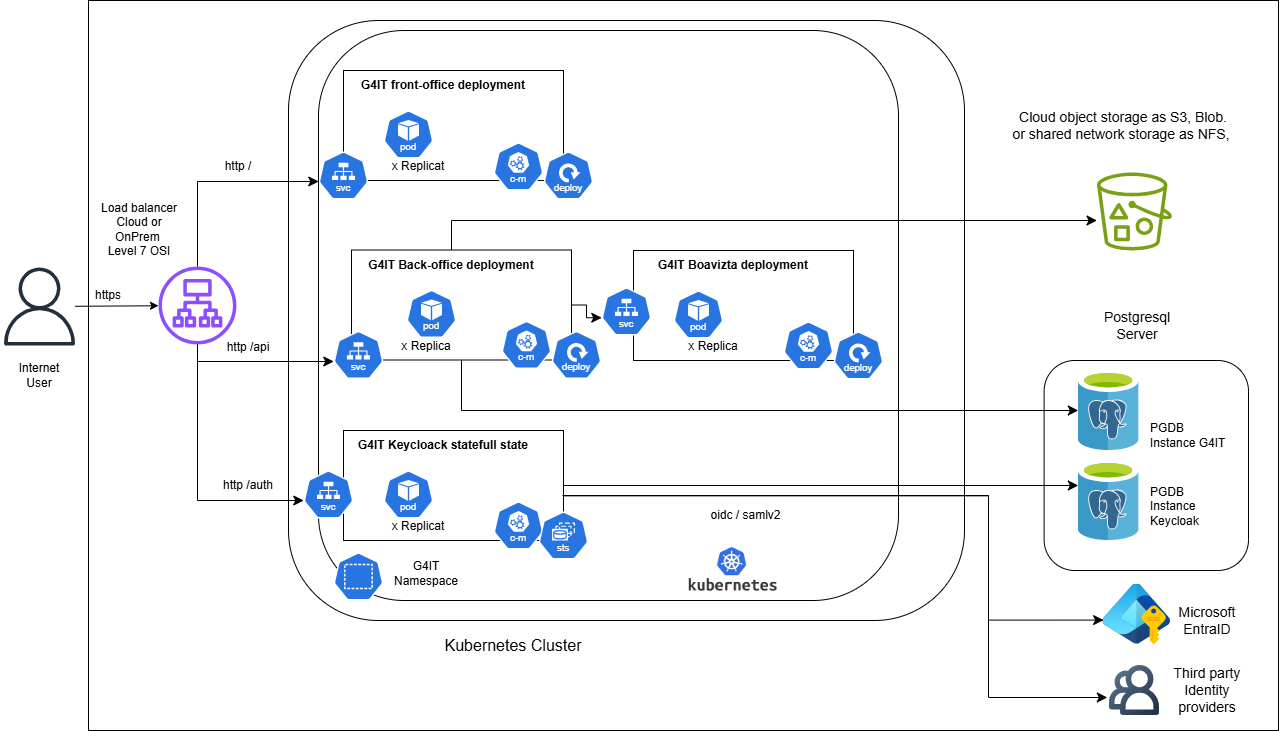

The diagram above was exported from draw.io. Its source (the exported page's mxGraphModel, read from the mxfile embedded in the PNG):
<mxGraphModel dx="2261" dy="833" grid="1" gridSize="10" guides="1" tooltips="1" connect="1" arrows="1" fold="1" page="1" pageScale="1" pageWidth="827" pageHeight="1169" math="0" shadow="0">
  <root>
    <mxCell id="0" />
    <mxCell id="1" parent="0" />
    <mxCell id="Q9UF3QvVFfd2fX2CLm1--1" value="" style="rounded=0;whiteSpace=wrap;html=1;" parent="1" vertex="1">
      <mxGeometry x="80" y="110" width="1190" height="730" as="geometry" />
    </mxCell>
    <mxCell id="Q9UF3QvVFfd2fX2CLm1--2" value="" style="sketch=0;outlineConnect=0;fontColor=#232F3E;gradientColor=none;fillColor=#8C4FFF;strokeColor=none;dashed=0;verticalLabelPosition=bottom;verticalAlign=top;align=center;html=1;fontSize=12;fontStyle=0;aspect=fixed;pointerEvents=1;shape=mxgraph.aws4.application_load_balancer;" parent="1" vertex="1">
      <mxGeometry x="150" y="376" width="78" height="78" as="geometry" />
    </mxCell>
    <mxCell id="Q9UF3QvVFfd2fX2CLm1--3" value="Load balancer&lt;div&gt;Cloud or OnPrem&amp;nbsp;&lt;div&gt;Level 7 OSI&lt;/div&gt;&lt;/div&gt;" style="text;html=1;align=center;verticalAlign=middle;whiteSpace=wrap;rounded=0;" parent="1" vertex="1">
      <mxGeometry x="90" y="309" width="82" height="60" as="geometry" />
    </mxCell>
    <mxCell id="Q9UF3QvVFfd2fX2CLm1--4" value="" style="rounded=1;whiteSpace=wrap;html=1;" parent="1" vertex="1">
      <mxGeometry x="280" y="130" width="676" height="600" as="geometry" />
    </mxCell>
    <mxCell id="Q9UF3QvVFfd2fX2CLm1--6" value="Kubernetes Cluster" style="text;html=1;align=center;verticalAlign=middle;whiteSpace=wrap;rounded=0;fontSize=16;" parent="1" vertex="1">
      <mxGeometry x="360" y="735" width="290" height="40" as="geometry" />
    </mxCell>
    <mxCell id="Q9UF3QvVFfd2fX2CLm1--8" value="" style="rounded=1;whiteSpace=wrap;html=1;" parent="1" vertex="1">
      <mxGeometry x="310" y="140" width="580" height="570" as="geometry" />
    </mxCell>
    <mxCell id="Q9UF3QvVFfd2fX2CLm1--19" value="" style="rounded=0;whiteSpace=wrap;html=1;" parent="1" vertex="1">
      <mxGeometry x="343" y="359.5" width="220" height="110" as="geometry" />
    </mxCell>
    <mxCell id="Q9UF3QvVFfd2fX2CLm1--13" value="" style="aspect=fixed;sketch=0;html=1;dashed=0;whitespace=wrap;verticalLabelPosition=bottom;verticalAlign=top;fillColor=#2875E2;strokeColor=#ffffff;points=[[0.005,0.63,0],[0.1,0.2,0],[0.9,0.2,0],[0.5,0,0],[0.995,0.63,0],[0.72,0.99,0],[0.5,1,0],[0.28,0.99,0]];shape=mxgraph.kubernetes.icon2;kubernetesLabel=1;prIcon=deploy" parent="1" vertex="1">
      <mxGeometry x="543" y="440.5" width="50" height="48" as="geometry" />
    </mxCell>
    <mxCell id="Q9UF3QvVFfd2fX2CLm1--20" value="G4IT Back-office deployment" style="text;html=1;align=center;verticalAlign=middle;whiteSpace=wrap;rounded=0;fontStyle=1" parent="1" vertex="1">
      <mxGeometry x="353" y="359.5" width="180" height="30" as="geometry" />
    </mxCell>
    <mxCell id="Q9UF3QvVFfd2fX2CLm1--16" value="" style="aspect=fixed;sketch=0;html=1;dashed=0;whitespace=wrap;verticalLabelPosition=bottom;verticalAlign=top;fillColor=#2875E2;strokeColor=#ffffff;points=[[0.005,0.63,0],[0.1,0.2,0],[0.9,0.2,0],[0.5,0,0],[0.995,0.63,0],[0.72,0.99,0],[0.5,1,0],[0.28,0.99,0]];shape=mxgraph.kubernetes.icon2;kubernetesLabel=1;prIcon=c_m" parent="1" vertex="1">
      <mxGeometry x="493" y="430.5" width="50" height="48" as="geometry" />
    </mxCell>
    <mxCell id="Q9UF3QvVFfd2fX2CLm1--15" value="" style="aspect=fixed;sketch=0;html=1;dashed=0;whitespace=wrap;verticalLabelPosition=bottom;verticalAlign=top;fillColor=#2875E2;strokeColor=#ffffff;points=[[0.005,0.63,0],[0.1,0.2,0],[0.9,0.2,0],[0.5,0,0],[0.995,0.63,0],[0.72,0.99,0],[0.5,1,0],[0.28,0.99,0]];shape=mxgraph.kubernetes.icon2;kubernetesLabel=1;prIcon=svc" parent="1" vertex="1">
      <mxGeometry x="325" y="440.5" width="50" height="48" as="geometry" />
    </mxCell>
    <mxCell id="Q9UF3QvVFfd2fX2CLm1--14" value="" style="aspect=fixed;sketch=0;html=1;dashed=0;whitespace=wrap;verticalLabelPosition=bottom;verticalAlign=top;fillColor=#2875E2;strokeColor=#ffffff;points=[[0.005,0.63,0],[0.1,0.2,0],[0.9,0.2,0],[0.5,0,0],[0.995,0.63,0],[0.72,0.99,0],[0.5,1,0],[0.28,0.99,0]];shape=mxgraph.kubernetes.icon2;kubernetesLabel=1;prIcon=pod" parent="1" vertex="1">
      <mxGeometry x="398" y="399.5" width="50" height="48" as="geometry" />
    </mxCell>
    <mxCell id="Q9UF3QvVFfd2fX2CLm1--22" value="" style="rounded=0;whiteSpace=wrap;html=1;" parent="1" vertex="1">
      <mxGeometry x="625" y="360" width="220" height="110" as="geometry" />
    </mxCell>
    <mxCell id="Q9UF3QvVFfd2fX2CLm1--23" value="" style="aspect=fixed;sketch=0;html=1;dashed=0;whitespace=wrap;verticalLabelPosition=bottom;verticalAlign=top;fillColor=#2875E2;strokeColor=#ffffff;points=[[0.005,0.63,0],[0.1,0.2,0],[0.9,0.2,0],[0.5,0,0],[0.995,0.63,0],[0.72,0.99,0],[0.5,1,0],[0.28,0.99,0]];shape=mxgraph.kubernetes.icon2;kubernetesLabel=1;prIcon=deploy" parent="1" vertex="1">
      <mxGeometry x="825" y="441" width="50" height="48" as="geometry" />
    </mxCell>
    <mxCell id="Q9UF3QvVFfd2fX2CLm1--24" value="G4IT Boavizta deployment" style="text;html=1;align=center;verticalAlign=middle;whiteSpace=wrap;rounded=0;fontStyle=1" parent="1" vertex="1">
      <mxGeometry x="635" y="360" width="180" height="30" as="geometry" />
    </mxCell>
    <mxCell id="Q9UF3QvVFfd2fX2CLm1--25" value="" style="aspect=fixed;sketch=0;html=1;dashed=0;whitespace=wrap;verticalLabelPosition=bottom;verticalAlign=top;fillColor=#2875E2;strokeColor=#ffffff;points=[[0.005,0.63,0],[0.1,0.2,0],[0.9,0.2,0],[0.5,0,0],[0.995,0.63,0],[0.72,0.99,0],[0.5,1,0],[0.28,0.99,0]];shape=mxgraph.kubernetes.icon2;kubernetesLabel=1;prIcon=c_m" parent="1" vertex="1">
      <mxGeometry x="775" y="431" width="50" height="48" as="geometry" />
    </mxCell>
    <mxCell id="Q9UF3QvVFfd2fX2CLm1--26" value="" style="aspect=fixed;sketch=0;html=1;dashed=0;whitespace=wrap;verticalLabelPosition=bottom;verticalAlign=top;fillColor=#2875E2;strokeColor=#ffffff;points=[[0.005,0.63,0],[0.1,0.2,0],[0.9,0.2,0],[0.5,0,0],[0.995,0.63,0],[0.72,0.99,0],[0.5,1,0],[0.28,0.99,0]];shape=mxgraph.kubernetes.icon2;kubernetesLabel=1;prIcon=svc" parent="1" vertex="1">
      <mxGeometry x="593" y="397" width="50" height="48" as="geometry" />
    </mxCell>
    <mxCell id="Q9UF3QvVFfd2fX2CLm1--27" value="" style="aspect=fixed;sketch=0;html=1;dashed=0;whitespace=wrap;verticalLabelPosition=bottom;verticalAlign=top;fillColor=#2875E2;strokeColor=#ffffff;points=[[0.005,0.63,0],[0.1,0.2,0],[0.9,0.2,0],[0.5,0,0],[0.995,0.63,0],[0.72,0.99,0],[0.5,1,0],[0.28,0.99,0]];shape=mxgraph.kubernetes.icon2;kubernetesLabel=1;prIcon=pod" parent="1" vertex="1">
      <mxGeometry x="665" y="400" width="50" height="48" as="geometry" />
    </mxCell>
    <mxCell id="Q9UF3QvVFfd2fX2CLm1--28" value="x Replica" style="text;html=1;align=center;verticalAlign=middle;whiteSpace=wrap;rounded=0;" parent="1" vertex="1">
      <mxGeometry x="675" y="441" width="60" height="30" as="geometry" />
    </mxCell>
    <mxCell id="Q9UF3QvVFfd2fX2CLm1--29" value="x Replica" style="text;html=1;align=center;verticalAlign=middle;whiteSpace=wrap;rounded=0;" parent="1" vertex="1">
      <mxGeometry x="388" y="440.5" width="60" height="30" as="geometry" />
    </mxCell>
    <mxCell id="Q9UF3QvVFfd2fX2CLm1--30" value="" style="rounded=0;whiteSpace=wrap;html=1;" parent="1" vertex="1">
      <mxGeometry x="335" y="180" width="220" height="110" as="geometry" />
    </mxCell>
    <mxCell id="Q9UF3QvVFfd2fX2CLm1--31" value="" style="aspect=fixed;sketch=0;html=1;dashed=0;whitespace=wrap;verticalLabelPosition=bottom;verticalAlign=top;fillColor=#2875E2;strokeColor=#ffffff;points=[[0.005,0.63,0],[0.1,0.2,0],[0.9,0.2,0],[0.5,0,0],[0.995,0.63,0],[0.72,0.99,0],[0.5,1,0],[0.28,0.99,0]];shape=mxgraph.kubernetes.icon2;kubernetesLabel=1;prIcon=deploy" parent="1" vertex="1">
      <mxGeometry x="535" y="261" width="50" height="48" as="geometry" />
    </mxCell>
    <mxCell id="Q9UF3QvVFfd2fX2CLm1--32" value="G4IT front-office deployment" style="text;html=1;align=center;verticalAlign=middle;whiteSpace=wrap;rounded=0;fontStyle=1" parent="1" vertex="1">
      <mxGeometry x="345" y="180" width="180" height="30" as="geometry" />
    </mxCell>
    <mxCell id="Q9UF3QvVFfd2fX2CLm1--33" value="" style="aspect=fixed;sketch=0;html=1;dashed=0;whitespace=wrap;verticalLabelPosition=bottom;verticalAlign=top;fillColor=#2875E2;strokeColor=#ffffff;points=[[0.005,0.63,0],[0.1,0.2,0],[0.9,0.2,0],[0.5,0,0],[0.995,0.63,0],[0.72,0.99,0],[0.5,1,0],[0.28,0.99,0]];shape=mxgraph.kubernetes.icon2;kubernetesLabel=1;prIcon=c_m" parent="1" vertex="1">
      <mxGeometry x="485" y="252" width="50" height="48" as="geometry" />
    </mxCell>
    <mxCell id="Q9UF3QvVFfd2fX2CLm1--34" value="" style="aspect=fixed;sketch=0;html=1;dashed=0;whitespace=wrap;verticalLabelPosition=bottom;verticalAlign=top;fillColor=#2875E2;strokeColor=#ffffff;points=[[0.005,0.63,0],[0.1,0.2,0],[0.9,0.2,0],[0.5,0,0],[0.995,0.63,0],[0.72,0.99,0],[0.5,1,0],[0.28,0.99,0]];shape=mxgraph.kubernetes.icon2;kubernetesLabel=1;prIcon=svc" parent="1" vertex="1">
      <mxGeometry x="310" y="261" width="50" height="48" as="geometry" />
    </mxCell>
    <mxCell id="Q9UF3QvVFfd2fX2CLm1--35" value="" style="aspect=fixed;sketch=0;html=1;dashed=0;whitespace=wrap;verticalLabelPosition=bottom;verticalAlign=top;fillColor=#2875E2;strokeColor=#ffffff;points=[[0.005,0.63,0],[0.1,0.2,0],[0.9,0.2,0],[0.5,0,0],[0.995,0.63,0],[0.72,0.99,0],[0.5,1,0],[0.28,0.99,0]];shape=mxgraph.kubernetes.icon2;kubernetesLabel=1;prIcon=pod" parent="1" vertex="1">
      <mxGeometry x="375" y="220" width="50" height="48" as="geometry" />
    </mxCell>
    <mxCell id="Q9UF3QvVFfd2fX2CLm1--36" value="x Replicat" style="text;html=1;align=center;verticalAlign=middle;whiteSpace=wrap;rounded=0;" parent="1" vertex="1">
      <mxGeometry x="380" y="261" width="60" height="30" as="geometry" />
    </mxCell>
    <mxCell id="Q9UF3QvVFfd2fX2CLm1--37" value="" style="rounded=0;whiteSpace=wrap;html=1;" parent="1" vertex="1">
      <mxGeometry x="335" y="540" width="220" height="110" as="geometry" />
    </mxCell>
    <mxCell id="Q9UF3QvVFfd2fX2CLm1--39" value="G4IT Keycloack statefull state" style="text;html=1;align=center;verticalAlign=middle;whiteSpace=wrap;rounded=0;fontStyle=1" parent="1" vertex="1">
      <mxGeometry x="345" y="540" width="180" height="30" as="geometry" />
    </mxCell>
    <mxCell id="Q9UF3QvVFfd2fX2CLm1--40" value="" style="aspect=fixed;sketch=0;html=1;dashed=0;whitespace=wrap;verticalLabelPosition=bottom;verticalAlign=top;fillColor=#2875E2;strokeColor=#ffffff;points=[[0.005,0.63,0],[0.1,0.2,0],[0.9,0.2,0],[0.5,0,0],[0.995,0.63,0],[0.72,0.99,0],[0.5,1,0],[0.28,0.99,0]];shape=mxgraph.kubernetes.icon2;kubernetesLabel=1;prIcon=c_m" parent="1" vertex="1">
      <mxGeometry x="485" y="611" width="50" height="48" as="geometry" />
    </mxCell>
    <mxCell id="Q9UF3QvVFfd2fX2CLm1--41" value="" style="aspect=fixed;sketch=0;html=1;dashed=0;whitespace=wrap;verticalLabelPosition=bottom;verticalAlign=top;fillColor=#2875E2;strokeColor=#ffffff;points=[[0.005,0.63,0],[0.1,0.2,0],[0.9,0.2,0],[0.5,0,0],[0.995,0.63,0],[0.72,0.99,0],[0.5,1,0],[0.28,0.99,0]];shape=mxgraph.kubernetes.icon2;kubernetesLabel=1;prIcon=svc" parent="1" vertex="1">
      <mxGeometry x="295" y="580" width="50" height="48" as="geometry" />
    </mxCell>
    <mxCell id="Q9UF3QvVFfd2fX2CLm1--42" value="" style="aspect=fixed;sketch=0;html=1;dashed=0;whitespace=wrap;verticalLabelPosition=bottom;verticalAlign=top;fillColor=#2875E2;strokeColor=#ffffff;points=[[0.005,0.63,0],[0.1,0.2,0],[0.9,0.2,0],[0.5,0,0],[0.995,0.63,0],[0.72,0.99,0],[0.5,1,0],[0.28,0.99,0]];shape=mxgraph.kubernetes.icon2;kubernetesLabel=1;prIcon=pod" parent="1" vertex="1">
      <mxGeometry x="375" y="580" width="50" height="48" as="geometry" />
    </mxCell>
    <mxCell id="Q9UF3QvVFfd2fX2CLm1--43" value="x Replicat" style="text;html=1;align=center;verticalAlign=middle;whiteSpace=wrap;rounded=0;" parent="1" vertex="1">
      <mxGeometry x="380" y="621" width="60" height="30" as="geometry" />
    </mxCell>
    <mxCell id="Q9UF3QvVFfd2fX2CLm1--44" value="" style="aspect=fixed;sketch=0;html=1;dashed=0;whitespace=wrap;verticalLabelPosition=bottom;verticalAlign=top;fillColor=#2875E2;strokeColor=#ffffff;points=[[0.005,0.63,0],[0.1,0.2,0],[0.9,0.2,0],[0.5,0,0],[0.995,0.63,0],[0.72,0.99,0],[0.5,1,0],[0.28,0.99,0]];shape=mxgraph.kubernetes.icon2;kubernetesLabel=1;prIcon=sts" parent="1" vertex="1">
      <mxGeometry x="530" y="621" width="50" height="48" as="geometry" />
    </mxCell>
    <mxCell id="Q9UF3QvVFfd2fX2CLm1--7" value="" style="aspect=fixed;sketch=0;html=1;dashed=0;whitespace=wrap;verticalLabelPosition=bottom;verticalAlign=top;fillColor=#2875E2;strokeColor=#ffffff;points=[[0.005,0.63,0],[0.1,0.2,0],[0.9,0.2,0],[0.5,0,0],[0.995,0.63,0],[0.72,0.99,0],[0.5,1,0],[0.28,0.99,0]];shape=mxgraph.kubernetes.icon2;prIcon=ns" parent="1" vertex="1">
      <mxGeometry x="325" y="662" width="50" height="48" as="geometry" />
    </mxCell>
    <mxCell id="r85nlmR_cv3qLG-WCyQc-2" value="" style="rounded=1;whiteSpace=wrap;html=1;" vertex="1" parent="1">
      <mxGeometry x="1035.6" y="470" width="204.4" height="210" as="geometry" />
    </mxCell>
    <mxCell id="Q9UF3QvVFfd2fX2CLm1--17" value="" style="image;sketch=0;aspect=fixed;html=1;points=[];align=center;fontSize=12;image=img/lib/mscae/Azure_Database_for_PostgreSQL_servers.svg;" parent="1" vertex="1">
      <mxGeometry x="1069.8" y="480" width="60.8" height="80" as="geometry" />
    </mxCell>
    <mxCell id="Q9UF3QvVFfd2fX2CLm1--18" value="" style="image;sketch=0;aspect=fixed;html=1;points=[];align=center;fontSize=12;image=img/lib/mscae/Azure_Database_for_PostgreSQL_servers.svg;" parent="1" vertex="1">
      <mxGeometry x="1069.8" y="570" width="60.8" height="80" as="geometry" />
    </mxCell>
    <mxCell id="r85nlmR_cv3qLG-WCyQc-3" value="Postgresql Server" style="text;html=1;align=center;verticalAlign=middle;whiteSpace=wrap;rounded=0;fontSize=14;" vertex="1" parent="1">
      <mxGeometry x="1088.5" y="415" width="79.6" height="40" as="geometry" />
    </mxCell>
    <mxCell id="r85nlmR_cv3qLG-WCyQc-4" value="PGDB Instance G4IT" style="text;html=1;align=left;verticalAlign=middle;whiteSpace=wrap;rounded=0;fontSize=12;" vertex="1" parent="1">
      <mxGeometry x="1140.4" y="530" width="80" height="30" as="geometry" />
    </mxCell>
    <mxCell id="r85nlmR_cv3qLG-WCyQc-5" value="PGDB Instance Keycloak" style="text;html=1;align=left;verticalAlign=middle;whiteSpace=wrap;rounded=0;fontSize=12;" vertex="1" parent="1">
      <mxGeometry x="1140" y="590" width="80" height="52.5" as="geometry" />
    </mxCell>
    <mxCell id="r85nlmR_cv3qLG-WCyQc-7" value="" style="edgeStyle=elbowEdgeStyle;elbow=vertical;endArrow=classic;html=1;curved=0;rounded=0;endSize=8;startSize=8;entryX=0.005;entryY=0.63;entryDx=0;entryDy=0;entryPerimeter=0;" edge="1" parent="1" source="Q9UF3QvVFfd2fX2CLm1--2" target="Q9UF3QvVFfd2fX2CLm1--41">
      <mxGeometry width="50" height="50" relative="1" as="geometry">
        <mxPoint x="700" y="730" as="sourcePoint" />
        <mxPoint x="750" y="680" as="targetPoint" />
        <Array as="points">
          <mxPoint x="240" y="610" />
        </Array>
      </mxGeometry>
    </mxCell>
    <mxCell id="r85nlmR_cv3qLG-WCyQc-8" value="" style="edgeStyle=elbowEdgeStyle;elbow=vertical;endArrow=classic;html=1;curved=0;rounded=0;endSize=8;startSize=8;entryX=0.005;entryY=0.63;entryDx=0;entryDy=0;entryPerimeter=0;" edge="1" parent="1" source="Q9UF3QvVFfd2fX2CLm1--2" target="Q9UF3QvVFfd2fX2CLm1--34">
      <mxGeometry width="50" height="50" relative="1" as="geometry">
        <mxPoint x="700" y="550" as="sourcePoint" />
        <mxPoint x="750" y="500" as="targetPoint" />
        <Array as="points">
          <mxPoint x="260" y="291" />
        </Array>
      </mxGeometry>
    </mxCell>
    <mxCell id="r85nlmR_cv3qLG-WCyQc-10" value="" style="edgeStyle=elbowEdgeStyle;elbow=vertical;endArrow=classic;html=1;curved=0;rounded=0;endSize=8;startSize=8;entryX=0.005;entryY=0.63;entryDx=0;entryDy=0;entryPerimeter=0;" edge="1" parent="1" source="Q9UF3QvVFfd2fX2CLm1--2" target="Q9UF3QvVFfd2fX2CLm1--15">
      <mxGeometry width="50" height="50" relative="1" as="geometry">
        <mxPoint x="700" y="520" as="sourcePoint" />
        <mxPoint x="750" y="470" as="targetPoint" />
        <Array as="points">
          <mxPoint x="260" y="471" />
        </Array>
      </mxGeometry>
    </mxCell>
    <mxCell id="r85nlmR_cv3qLG-WCyQc-11" value="" style="edgeStyle=elbowEdgeStyle;elbow=horizontal;endArrow=classic;html=1;curved=0;rounded=0;endSize=8;startSize=8;exitX=1;exitY=0.5;exitDx=0;exitDy=0;entryX=0.005;entryY=0.63;entryDx=0;entryDy=0;entryPerimeter=0;" edge="1" parent="1" source="Q9UF3QvVFfd2fX2CLm1--19" target="Q9UF3QvVFfd2fX2CLm1--26">
      <mxGeometry width="50" height="50" relative="1" as="geometry">
        <mxPoint x="700" y="520" as="sourcePoint" />
        <mxPoint x="750" y="470" as="targetPoint" />
      </mxGeometry>
    </mxCell>
    <mxCell id="r85nlmR_cv3qLG-WCyQc-12" value="" style="sketch=0;outlineConnect=0;fontColor=#232F3E;gradientColor=none;fillColor=#232F3D;strokeColor=none;dashed=0;verticalLabelPosition=bottom;verticalAlign=top;align=center;html=1;fontSize=12;fontStyle=0;aspect=fixed;pointerEvents=1;shape=mxgraph.aws4.user;" vertex="1" parent="1">
      <mxGeometry x="-8" y="377" width="78" height="78" as="geometry" />
    </mxCell>
    <mxCell id="r85nlmR_cv3qLG-WCyQc-13" value="" style="endArrow=classic;html=1;rounded=0;" edge="1" parent="1" source="r85nlmR_cv3qLG-WCyQc-12" target="Q9UF3QvVFfd2fX2CLm1--2">
      <mxGeometry width="50" height="50" relative="1" as="geometry">
        <mxPoint x="560" y="520" as="sourcePoint" />
        <mxPoint x="610" y="470" as="targetPoint" />
      </mxGeometry>
    </mxCell>
    <mxCell id="r85nlmR_cv3qLG-WCyQc-14" value="https" style="text;html=1;align=center;verticalAlign=middle;whiteSpace=wrap;rounded=0;" vertex="1" parent="1">
      <mxGeometry x="70" y="389.5" width="60" height="30" as="geometry" />
    </mxCell>
    <mxCell id="r85nlmR_cv3qLG-WCyQc-16" value="Internet User" style="text;html=1;align=center;verticalAlign=middle;whiteSpace=wrap;rounded=0;" vertex="1" parent="1">
      <mxGeometry x="1" y="469.5" width="60" height="30" as="geometry" />
    </mxCell>
    <mxCell id="Q9UF3QvVFfd2fX2CLm1--5" value="" style="shape=image;verticalLabelPosition=bottom;labelBackgroundColor=default;verticalAlign=top;aspect=fixed;imageAspect=0;image=data:image/png,(base64 omitted: 7580 chars);" parent="1" vertex="1">
      <mxGeometry x="665" y="650" width="120" height="60" as="geometry" />
    </mxCell>
    <mxCell id="r85nlmR_cv3qLG-WCyQc-21" value="" style="edgeStyle=elbowEdgeStyle;elbow=horizontal;endArrow=classic;html=1;curved=0;rounded=0;endSize=8;startSize=8;exitX=0.5;exitY=1;exitDx=0;exitDy=0;" edge="1" parent="1" source="Q9UF3QvVFfd2fX2CLm1--19" target="Q9UF3QvVFfd2fX2CLm1--17">
      <mxGeometry width="50" height="50" relative="1" as="geometry">
        <mxPoint x="520" y="440" as="sourcePoint" />
        <mxPoint x="570" y="390" as="targetPoint" />
        <Array as="points">
          <mxPoint x="453" y="520" />
        </Array>
      </mxGeometry>
    </mxCell>
    <mxCell id="r85nlmR_cv3qLG-WCyQc-22" value="" style="edgeStyle=elbowEdgeStyle;elbow=vertical;endArrow=classic;html=1;curved=0;rounded=0;endSize=8;startSize=8;exitX=1;exitY=0.5;exitDx=0;exitDy=0;" edge="1" parent="1" source="Q9UF3QvVFfd2fX2CLm1--37" target="Q9UF3QvVFfd2fX2CLm1--18">
      <mxGeometry width="50" height="50" relative="1" as="geometry">
        <mxPoint x="635" y="621" as="sourcePoint" />
        <mxPoint x="685" y="571" as="targetPoint" />
      </mxGeometry>
    </mxCell>
    <mxCell id="r85nlmR_cv3qLG-WCyQc-23" value="http /" style="text;html=1;align=center;verticalAlign=middle;whiteSpace=wrap;rounded=0;" vertex="1" parent="1">
      <mxGeometry x="200" y="261" width="60" height="30" as="geometry" />
    </mxCell>
    <mxCell id="r85nlmR_cv3qLG-WCyQc-24" value="http /api" style="text;html=1;align=center;verticalAlign=middle;whiteSpace=wrap;rounded=0;" vertex="1" parent="1">
      <mxGeometry x="210" y="441.5" width="60" height="30" as="geometry" />
    </mxCell>
    <mxCell id="r85nlmR_cv3qLG-WCyQc-25" value="http /auth" style="text;html=1;align=center;verticalAlign=middle;whiteSpace=wrap;rounded=0;" vertex="1" parent="1">
      <mxGeometry x="210" y="580" width="60" height="30" as="geometry" />
    </mxCell>
    <mxCell id="r85nlmR_cv3qLG-WCyQc-28" value="" style="sketch=0;outlineConnect=0;fontColor=#232F3E;gradientColor=none;fillColor=#7AA116;strokeColor=none;dashed=0;verticalLabelPosition=bottom;verticalAlign=top;align=center;html=1;fontSize=12;fontStyle=0;aspect=fixed;pointerEvents=1;shape=mxgraph.aws4.bucket_with_objects;" vertex="1" parent="1">
      <mxGeometry x="1088.5" y="282" width="75" height="78" as="geometry" />
    </mxCell>
    <mxCell id="r85nlmR_cv3qLG-WCyQc-29" value="Cloud object storage as S3, Blob.&lt;br&gt;or shared network storage as NFS,&amp;nbsp;" style="text;html=1;align=center;verticalAlign=middle;whiteSpace=wrap;rounded=0;fontSize=14;" vertex="1" parent="1">
      <mxGeometry x="1000" y="199" width="230" height="71" as="geometry" />
    </mxCell>
    <mxCell id="r85nlmR_cv3qLG-WCyQc-30" value="" style="edgeStyle=elbowEdgeStyle;elbow=vertical;endArrow=classic;html=1;curved=0;rounded=0;endSize=8;startSize=8;exitX=0.5;exitY=0;exitDx=0;exitDy=0;" edge="1" parent="1" source="Q9UF3QvVFfd2fX2CLm1--20" target="r85nlmR_cv3qLG-WCyQc-28">
      <mxGeometry width="50" height="50" relative="1" as="geometry">
        <mxPoint x="550" y="80" as="sourcePoint" />
        <mxPoint x="600" y="30" as="targetPoint" />
        <Array as="points">
          <mxPoint x="440" y="330" />
        </Array>
      </mxGeometry>
    </mxCell>
    <mxCell id="r85nlmR_cv3qLG-WCyQc-31" value="G4IT Namespace" style="text;html=1;align=center;verticalAlign=middle;whiteSpace=wrap;rounded=0;" vertex="1" parent="1">
      <mxGeometry x="383" y="668" width="70" height="30" as="geometry" />
    </mxCell>
    <mxCell id="r85nlmR_cv3qLG-WCyQc-32" value="" style="shape=image;editableCssRules=.*;verticalLabelPosition=bottom;labelBackgroundColor=default;verticalAlign=top;aspect=fixed;imageAspect=0;image=data:image/svg+xml,(base64 omitted: 2768 chars);" vertex="1" parent="1">
      <mxGeometry x="1101" y="775" width="50" height="50" as="geometry" />
    </mxCell>
    <mxCell id="r85nlmR_cv3qLG-WCyQc-33" value="" style="image;aspect=fixed;html=1;points=[];align=center;fontSize=12;image=img/lib/azure2/identity/Entra_Managed_Identities.svg;" vertex="1" parent="1">
      <mxGeometry x="1094.3" y="693.56" width="68" height="60.440000000000005" as="geometry" />
    </mxCell>
    <mxCell id="r85nlmR_cv3qLG-WCyQc-34" value="Microsoft EntraID" style="text;html=1;align=center;verticalAlign=middle;whiteSpace=wrap;rounded=0;fontSize=14;" vertex="1" parent="1">
      <mxGeometry x="1163.5" y="710" width="69.6" height="40" as="geometry" />
    </mxCell>
    <mxCell id="r85nlmR_cv3qLG-WCyQc-35" value="Third party Identity providers" style="text;html=1;align=center;verticalAlign=middle;whiteSpace=wrap;rounded=0;fontSize=14;" vertex="1" parent="1">
      <mxGeometry x="1163.5000000000002" y="780" width="69.6" height="40" as="geometry" />
    </mxCell>
    <mxCell id="r85nlmR_cv3qLG-WCyQc-36" value="" style="edgeStyle=segmentEdgeStyle;endArrow=classic;html=1;curved=0;rounded=0;endSize=8;startSize=8;exitX=0.995;exitY=0.591;exitDx=0;exitDy=0;entryX=0.012;entryY=0.596;entryDx=0;entryDy=0;entryPerimeter=0;exitPerimeter=0;" edge="1" parent="1" source="Q9UF3QvVFfd2fX2CLm1--37" target="r85nlmR_cv3qLG-WCyQc-33">
      <mxGeometry width="50" height="50" relative="1" as="geometry">
        <mxPoint x="680" y="730" as="sourcePoint" />
        <mxPoint x="730" y="680" as="targetPoint" />
        <Array as="points">
          <mxPoint x="980" y="605" />
          <mxPoint x="980" y="730" />
        </Array>
      </mxGeometry>
    </mxCell>
    <mxCell id="r85nlmR_cv3qLG-WCyQc-37" value="" style="edgeStyle=elbowEdgeStyle;elbow=horizontal;endArrow=classic;html=1;curved=0;rounded=0;endSize=8;startSize=8;exitX=1.005;exitY=0.594;exitDx=0;exitDy=0;entryX=-0.044;entryY=0.64;entryDx=0;entryDy=0;entryPerimeter=0;exitPerimeter=0;" edge="1" parent="1" source="Q9UF3QvVFfd2fX2CLm1--37" target="r85nlmR_cv3qLG-WCyQc-32">
      <mxGeometry width="50" height="50" relative="1" as="geometry">
        <mxPoint x="680" y="730" as="sourcePoint" />
        <mxPoint x="730" y="680" as="targetPoint" />
        <Array as="points">
          <mxPoint x="980" y="700" />
        </Array>
      </mxGeometry>
    </mxCell>
    <mxCell id="r85nlmR_cv3qLG-WCyQc-38" value="oidc / samlv2" style="text;html=1;align=center;verticalAlign=middle;whiteSpace=wrap;rounded=0;" vertex="1" parent="1">
      <mxGeometry x="695" y="610" width="85" height="30" as="geometry" />
    </mxCell>
  </root>
</mxGraphModel>